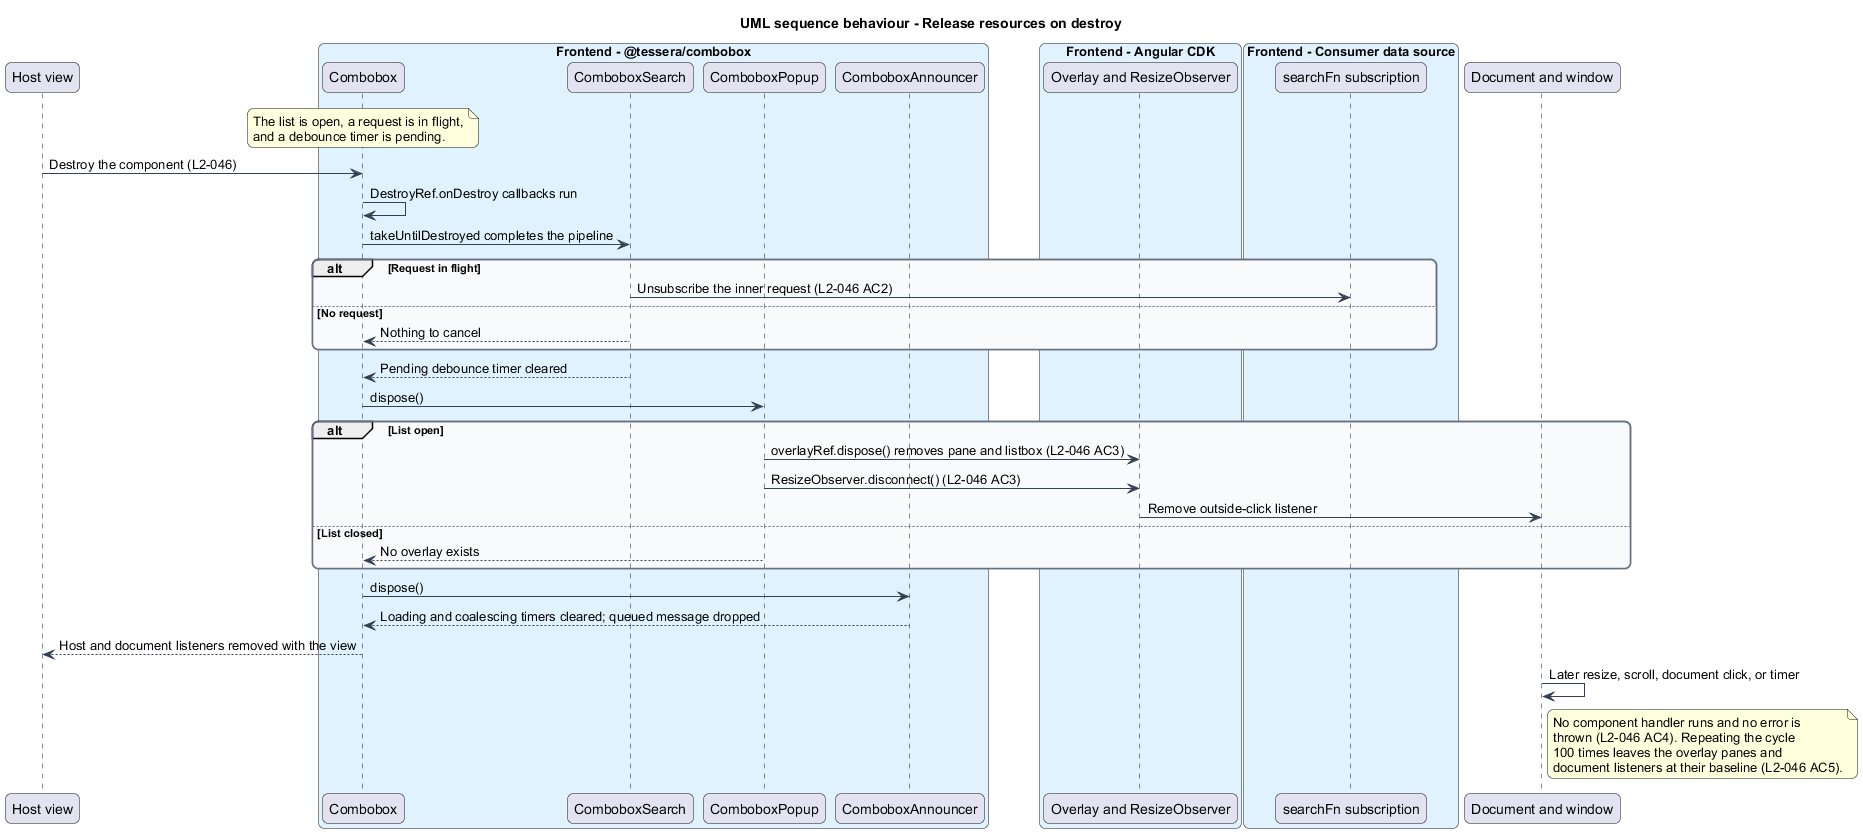

The diagram above was rendered by PlantUML. Its source (embedded in the PNG):
@startuml
title UML sequence behaviour - Release resources on destroy
skinparam backgroundColor #FFFFFF
skinparam shadowing false
skinparam roundcorner 12
skinparam defaultFontName Arial
skinparam ArrowColor #344054
skinparam rectangle {
  BorderColor #344054
  FontColor #101828
}
skinparam package {
  BorderColor #667085
  FontColor #101828
  BackgroundColor #F9FAFB
}
participant "Host view" as host
box "Frontend - @tessera/combobox" #E0F2FE
  participant "Combobox" as cb
  participant "ComboboxSearch" as search
  participant "ComboboxPopup" as popup
  participant "ComboboxAnnouncer" as ann
end box
box "Frontend - Angular CDK" #E0F2FE
  participant "Overlay and ResizeObserver" as cdk
end box
box "Frontend - Consumer data source" #E0F2FE
  participant "searchFn subscription" as src
end box
participant "Document and window" as doc

note over cb
  The list is open, a request is in flight,
  and a debounce timer is pending.
end note
host -> cb : Destroy the component (L2-046)
cb -> cb : DestroyRef.onDestroy callbacks run
cb -> search : takeUntilDestroyed completes the pipeline
alt Request in flight
  search -> src : Unsubscribe the inner request (L2-046 AC2)
else No request
  search --> cb : Nothing to cancel
end
search --> cb : Pending debounce timer cleared
cb -> popup : dispose()
alt List open
  popup -> cdk : overlayRef.dispose() removes pane and listbox (L2-046 AC3)
  popup -> cdk : ResizeObserver.disconnect() (L2-046 AC3)
  cdk -> doc : Remove outside-click listener
else List closed
  popup --> cb : No overlay exists
end
cb -> ann : dispose()
ann --> cb : Loading and coalescing timers cleared; queued message dropped
cb --> host : Host and document listeners removed with the view
doc -> doc : Later resize, scroll, document click, or timer
note right of doc
  No component handler runs and no error is
  thrown (L2-046 AC4). Repeating the cycle
  100 times leaves the overlay panes and
  document listeners at their baseline (L2-046 AC5).
end note
@enduml